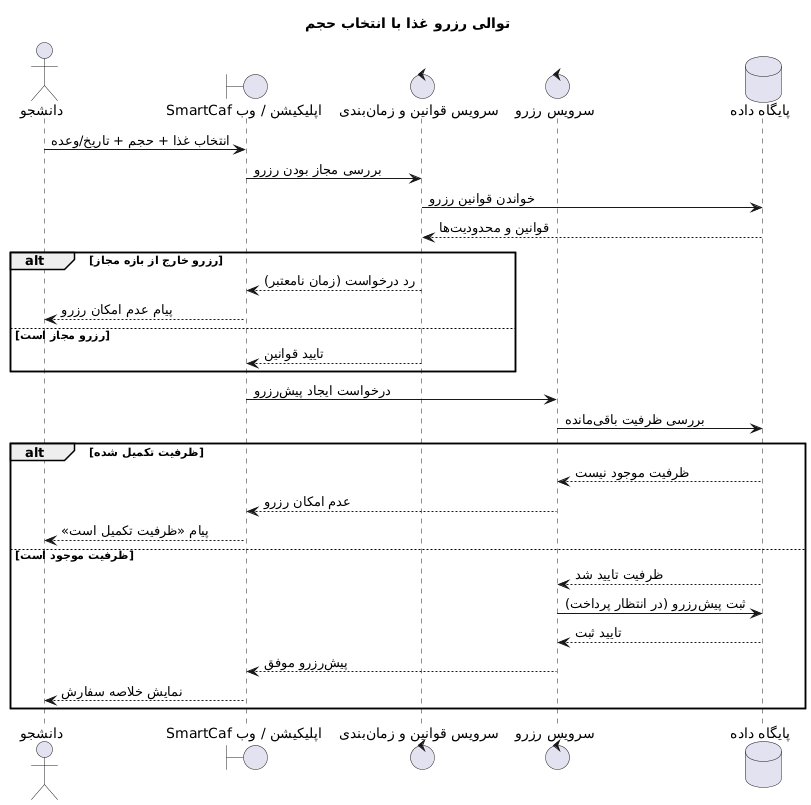

The diagram above was rendered by PlantUML. Its source (embedded in the PNG):
@startuml
title توالی رزرو غذا با انتخاب حجم

actor "دانشجو" as Student
boundary "اپلیکیشن / وب SmartCaf" as UI
control "سرویس قوانین و زمانبندی" as Rules
control "سرویس رزرو" as Reserve
database "پایگاه داده" as DB

Student -> UI : انتخاب غذا + حجم + تاریخ/وعده
UI -> Rules : بررسی مجاز بودن رزرو

Rules -> DB : خواندن قوانین رزرو
DB --> Rules : قوانین و محدودیتها

alt رزرو خارج از بازه مجاز
    Rules --> UI : رد درخواست (زمان نامعتبر)
    UI --> Student : پیام عدم امکان رزرو
else رزرو مجاز است
    Rules --> UI : تایید قوانین
end

UI -> Reserve : درخواست ایجاد پیشرزرو
Reserve -> DB : بررسی ظرفیت باقیمانده

alt ظرفیت تکمیل شده
    DB --> Reserve : ظرفیت موجود نیست
    Reserve --> UI : عدم امکان رزرو
    UI --> Student : پیام «ظرفیت تکمیل است»
else ظرفیت موجود است
    DB --> Reserve : ظرفیت تایید شد
    Reserve -> DB : ثبت پیشرزرو (در انتظار پرداخت)
    DB --> Reserve : تایید ثبت
    Reserve --> UI : پیشرزرو موفق
    UI --> Student : نمایش خلاصه سفارش
end
@enduml